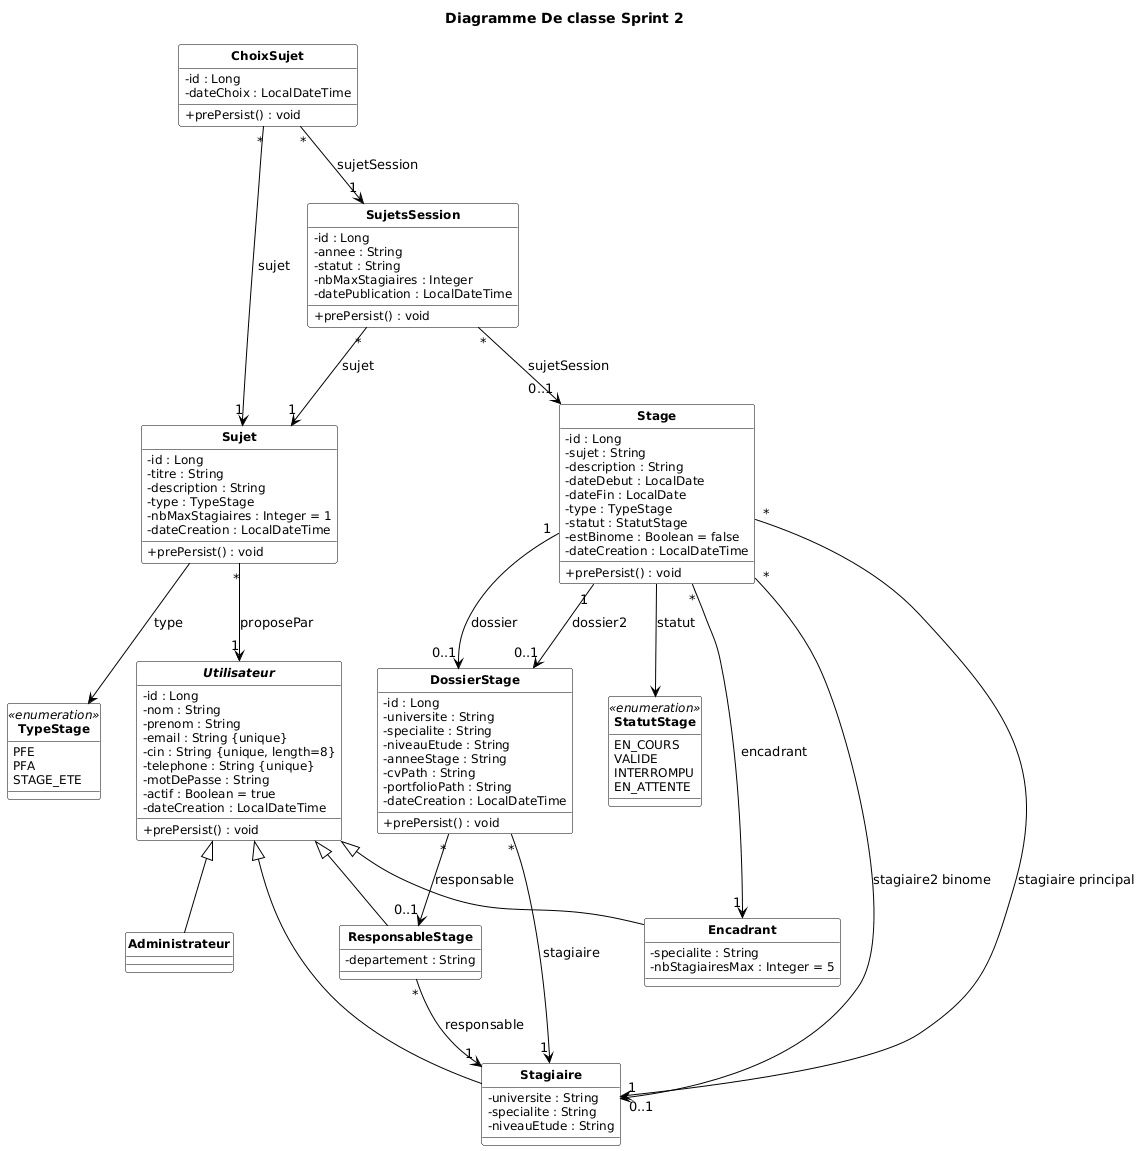

The diagram above was rendered by PlantUML. Its source (embedded in the PNG):
@startuml
skinparam style strictuml
skinparam classAttributeIconSize 0
skinparam shadowing false
skinparam backgroundColor #FFFFFF

skinparam class {
    BackgroundColor #FFFFFF
    BorderColor #000000
    ArrowColor #000000
    FontColor #FFFFFF
    FontSize 13
    FontStyle bold
    HeaderBackgroundColor #FFFFFF
    HeaderFontColor #FFFFFF
    AttributeFontColor #000000
    AttributeFontSize 12
}

skinparam enum {
    BackgroundColor #FFFFFF
    BorderColor #000000
    FontColor #000000
    FontSize 13
    FontStyle bold
    HeaderBackgroundColor #000000
    HeaderFontColor #FFFFFF
}

title Diagramme De classe Sprint 2

enum TypeStage <<enumeration>>{
    PFE
    PFA
    STAGE_ETE
}

enum StatutStage <<enumeration>> {
    EN_COURS
    VALIDE
    INTERROMPU
    EN_ATTENTE
}

abstract class Utilisateur {
    - id : Long
    - nom : String
    - prenom : String
    - email : String {unique}
    - cin : String {unique, length=8}
    - telephone : String {unique}
    - motDePasse : String
    - actif : Boolean = true
    - dateCreation : LocalDateTime
    + prePersist() : void
}

class Administrateur {
}

class Encadrant {
    - specialite : String
    - nbStagiairesMax : Integer = 5
}

class ResponsableStage {
    - departement : String
}

class Stagiaire {
    - universite : String
    - specialite : String
    - niveauEtude : String
}

class ChoixSujet {
    - id : Long
    - dateChoix : LocalDateTime
    + prePersist() : void
}

class SujetsSession {
    - id : Long
    - annee : String
    - statut : String
    - nbMaxStagiaires : Integer
    - datePublication : LocalDateTime
    + prePersist() : void
}

class Sujet {
    - id : Long
    - titre : String
    - description : String
    - type : TypeStage
    - nbMaxStagiaires : Integer = 1
    - dateCreation : LocalDateTime
    + prePersist() : void
}

class Stage {
    - id : Long
    - sujet : String
    - description : String
    - dateDebut : LocalDate
    - dateFin : LocalDate
    - type : TypeStage
    - statut : StatutStage
    - estBinome : Boolean = false
    - dateCreation : LocalDateTime
    + prePersist() : void
}

class DossierStage {
    - id : Long
    - universite : String
    - specialite : String
    - niveauEtude : String
    - anneeStage : String
    - cvPath : String
    - portfolioPath : String
    - dateCreation : LocalDateTime
    + prePersist() : void
}

' HERITAGE
Utilisateur <|-- Administrateur
Utilisateur <|-- Encadrant
Utilisateur <|-- ResponsableStage
Utilisateur <|-- Stagiaire

' ENUMS
Sujet --> TypeStage : type
Stage --> StatutStage : statut

' ASSOCIATIONS
ChoixSujet "*" --> "1" SujetsSession         : sujetSession
ChoixSujet "*" --> "1" Sujet                 : sujet

SujetsSession "*" --> "1" Sujet              : sujet
SujetsSession "*" --> "0..1" Stage           : sujetSession

Sujet "*" --> "1" Utilisateur                : proposePar

Stage "1"  --> "0..1" DossierStage           : dossier
Stage "1"  --> "0..1" DossierStage           : dossier2
Stage "*"  --> "1"    Encadrant              : encadrant
Stage "*"  --> "1"    Stagiaire              : stagiaire principal
Stage "*"  --> "0..1" Stagiaire              : stagiaire2 binome

DossierStage "*" --> "0..1" ResponsableStage : responsable
DossierStage "*" --> "1"    Stagiaire        : stagiaire

ResponsableStage "*" --> "1" Stagiaire       : responsable
@enduml